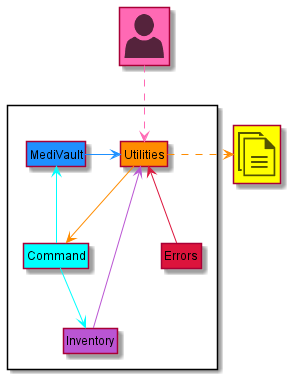

The diagram above was rendered by PlantUML. Its source (embedded in the PNG):
@startuml ArchitectureDiagram
!include <office/Concepts/documents>
!include <office/Users/user>
!include style.puml

' hide the circles in the diagram
hide circle
hide empty members

package " "<<Rectangle>>{
    class MediVault COLOR_MEDIVAULT
    class Utilities COLOR_UTILITIES
    class Errors COLOR_ERRORS
    class Command COLOR_COMMAND
    class Inventory COLOR_INVENTORY
}

class "<$user>" as User COLOR_SPARE
class "<$documents>" as Files COLOR_SPARE1

User .[COLOR_SPARE].> Utilities
MediVault -[COLOR_MEDIVAULT]> Utilities
Errors --[COLOR_ERRORS]up> Utilities
Utilities .[COLOR_UTILITIES]right>Files
Utilities --[COLOR_UTILITIES]> Command
Command --[COLOR_COMMAND]> MediVault
Command --[COLOR_COMMAND]> Inventory
Inventory --[COLOR_INVENTORY]> Utilities


@enduml